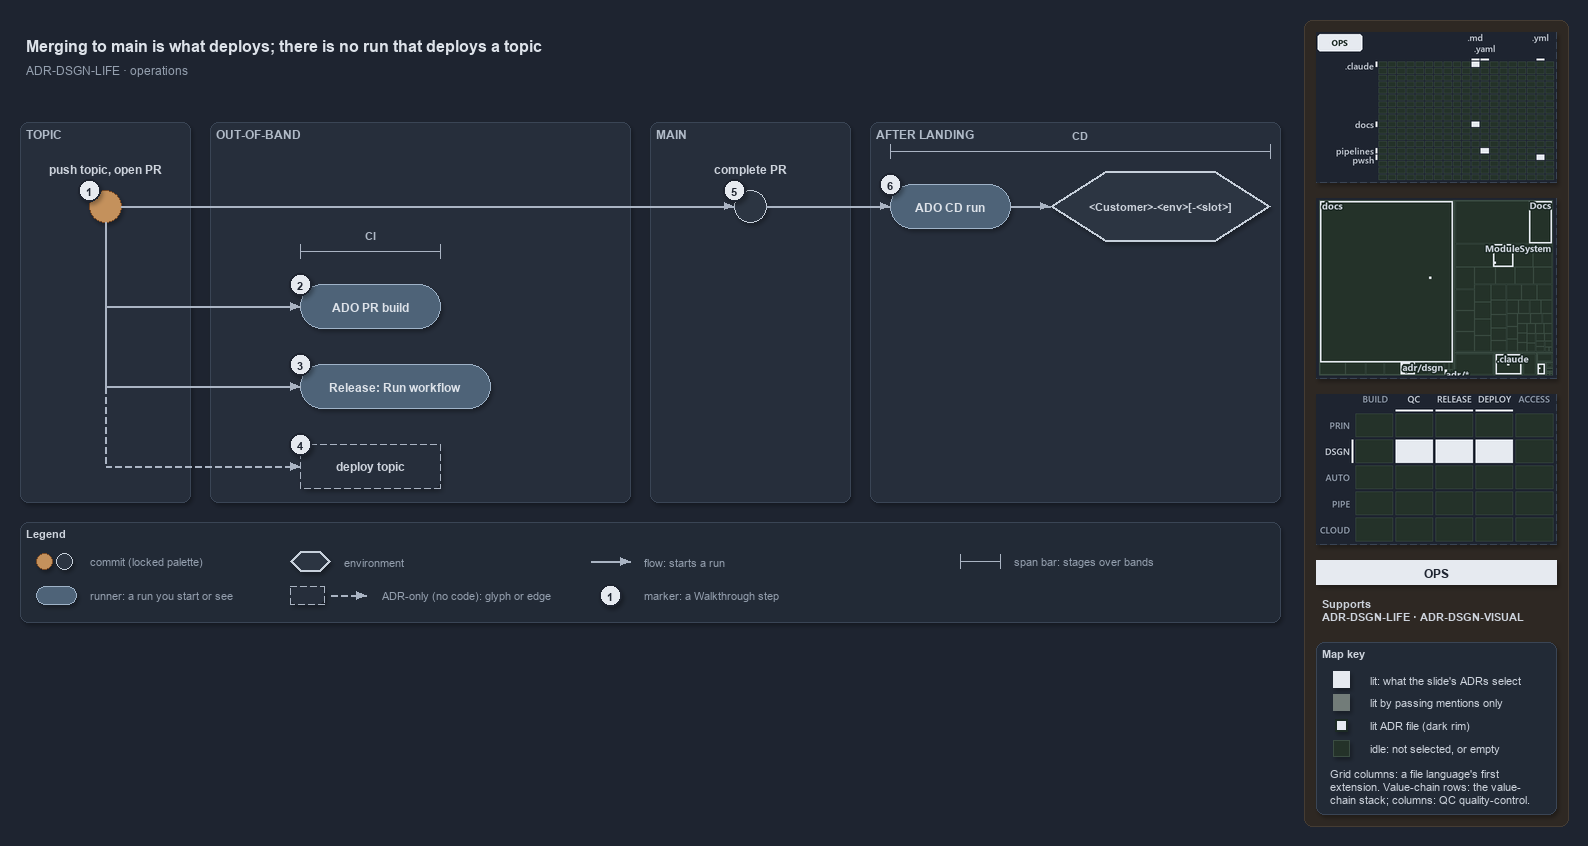

The diagram above was exported from draw.io. Its source (the exported page's mxGraphModel, read from the mxfile embedded in the PNG):
<mxGraphModel dx="1024" dy="768" grid="0" gridSize="10" guides="1" tooltips="1" connect="1" arrows="1" fold="1" page="1" pageScale="1" pageWidth="1572" pageHeight="630" background="#1E2430" math="0" shadow="1">
  <root>
    <mxCell id="0" />
    <mxCell id="1" parent="0" />
    <mxCell id="sidebar-bg" value="" style="rounded=1;arcSize=2;html=1;fillColor=#2E2823;strokeColor=#453C33;shadow=0;" vertex="1" parent="1">
      <mxGeometry x="1304" y="4" width="264" height="806" as="geometry" />
    </mxCell>
    <mxCell id="title" value="Merging to main is what deploys; there is no run that deploys a topic" style="text;html=1;align=left;verticalAlign=middle;fontSize=16;fontStyle=1;fontColor=#DDE2E9;" vertex="1" parent="1">
      <mxGeometry x="20" y="14" width="1260" height="30" as="geometry" />
    </mxCell>
    <mxCell id="subtitle" value="ADR-DSGN-LIFE &amp;#183; operations" style="text;html=1;align=left;verticalAlign=middle;fontSize=12;fontColor=#949FAE;" vertex="1" parent="1">
      <mxGeometry x="20" y="44" width="1240" height="20" as="geometry" />
    </mxCell>
    <mxCell id="band-topic" value="TOPIC" style="rounded=1;html=1;arcSize=3;fillColor=#262E3B;strokeColor=#3A4555;verticalAlign=top;align=left;spacingLeft=8;fontStyle=1;fontSize=12;fontColor=#B0BAC7;" vertex="1" parent="1">
      <mxGeometry x="20" y="106" width="170" height="380" as="geometry" />
    </mxCell>
    <mxCell id="band-oob" value="OUT-OF-BAND" style="rounded=1;html=1;arcSize=3;fillColor=#262E3B;strokeColor=#3A4555;verticalAlign=top;align=left;spacingLeft=8;fontStyle=1;fontSize=12;fontColor=#B0BAC7;" vertex="1" parent="1">
      <mxGeometry x="210" y="106" width="420" height="380" as="geometry" />
    </mxCell>
    <mxCell id="band-main" value="MAIN" style="rounded=1;html=1;arcSize=3;fillColor=#262E3B;strokeColor=#3A4555;verticalAlign=top;align=left;spacingLeft=8;fontStyle=1;fontSize=12;fontColor=#B0BAC7;" vertex="1" parent="1">
      <mxGeometry x="650" y="106" width="200" height="380" as="geometry" />
    </mxCell>
    <mxCell id="band-after" value="AFTER LANDING" style="rounded=1;html=1;arcSize=3;fillColor=#262E3B;strokeColor=#3A4555;verticalAlign=top;align=left;spacingLeft=8;fontStyle=1;fontSize=12;fontColor=#B0BAC7;" vertex="1" parent="1">
      <mxGeometry x="870" y="106" width="410" height="380" as="geometry" />
    </mxCell>
    <mxCell id="c-topic" value="" style="ellipse;html=1;fillColor=#C4915C;strokeColor=#7A4B25;strokeWidth=1.5;fontStyle=1;fontSize=11;fontColor=#CDD3DC;" vertex="1" parent="1">
      <mxGeometry x="89" y="174" width="32" height="32" as="geometry" />
    </mxCell>
    <mxCell id="c-topic-name" value="push topic, open PR" style="text;html=1;align=center;verticalAlign=middle;fontSize=12;fontStyle=1;fontColor=#CDD3DC;" vertex="1" parent="1">
      <mxGeometry x="25" y="144" width="160" height="18" as="geometry" />
    </mxCell>
    <mxCell id="c-main" value="" style="ellipse;html=1;fillColor=#2C3542;strokeColor=#C7D0DB;strokeWidth=1.5;fontStyle=1;fontSize=11;fontColor=#CDD3DC;" vertex="1" parent="1">
      <mxGeometry x="734" y="174" width="32" height="32" as="geometry" />
    </mxCell>
    <mxCell id="c-main-name" value="complete PR" style="text;html=1;align=center;verticalAlign=middle;fontSize=12;fontStyle=1;fontColor=#CDD3DC;" vertex="1" parent="1">
      <mxGeometry x="670" y="144" width="160" height="18" as="geometry" />
    </mxCell>
    <mxCell id="edge-topic-main" value="" style="edgeStyle=orthogonalEdgeStyle;rounded=1;html=1;endArrow=block;strokeColor=#AAB4C3;fontColor=#CDD3DC;shadow=0;" edge="1" parent="1" source="c-topic" target="c-main">
      <mxGeometry relative="1" as="geometry" />
    </mxCell>
    <mxCell id="r-cd" value="&lt;b&gt;ADO CD run&lt;/b&gt;" style="rounded=1;arcSize=50;whiteSpace=wrap;html=1;fillColor=#4E6378;strokeColor=#9FB3C8;fontSize=12;fontColor=#DDE2E9;" vertex="1" parent="1">
      <mxGeometry x="890" y="168" width="120" height="44" as="geometry" />
    </mxCell>
    <mxCell id="e-slot" value="&lt;b&gt;&amp;lt;Customer&amp;gt;-&amp;lt;env&amp;gt;[-&amp;lt;slot&amp;gt;]&lt;/b&gt;" style="shape=hexagon;perimeter=hexagonPerimeter2;whiteSpace=wrap;html=1;fillColor=#2C3542;strokeColor=#C7D0DB;strokeWidth=2;fontColor=#CDD3DC;fontSize=11;" vertex="1" parent="1">
      <mxGeometry x="1050" y="155" width="220" height="70" as="geometry" />
    </mxCell>
    <mxCell id="edge-main-cd" value="" style="edgeStyle=orthogonalEdgeStyle;rounded=1;html=1;endArrow=block;strokeColor=#AAB4C3;fontColor=#CDD3DC;shadow=0;" edge="1" parent="1" source="c-main" target="r-cd">
      <mxGeometry relative="1" as="geometry" />
    </mxCell>
    <mxCell id="edge-cd-slot" value="" style="edgeStyle=orthogonalEdgeStyle;rounded=1;html=1;endArrow=block;strokeColor=#AAB4C3;fontColor=#CDD3DC;shadow=0;" edge="1" parent="1" source="r-cd" target="e-slot">
      <mxGeometry relative="1" as="geometry" />
    </mxCell>
    <mxCell id="span-cd" value="" style="shape=crossbar;whiteSpace=wrap;html=1;rounded=1;fillColor=none;strokeColor=#AAB4C3;strokeWidth=1.5;" vertex="1" parent="1">
      <mxGeometry x="890" y="128" width="380" height="14" as="geometry" />
    </mxCell>
    <mxCell id="span-cd-label" value="CD" style="text;html=1;align=center;verticalAlign=middle;fontSize=11;fontStyle=1;fontColor=#B0BAC7;labelBackgroundColor=#262E3B;" vertex="1" parent="1">
      <mxGeometry x="1050" y="110" width="60" height="16" as="geometry" />
    </mxCell>
    <mxCell id="port-topic-r2" value="" style="text;html=1;strokeColor=none;fillColor=none;" vertex="1" parent="1">
      <mxGeometry x="105" y="290" width="1" height="1" as="geometry" />
    </mxCell>
    <mxCell id="port-topic-r3" value="" style="text;html=1;strokeColor=none;fillColor=none;" vertex="1" parent="1">
      <mxGeometry x="105" y="370" width="1" height="1" as="geometry" />
    </mxCell>
    <mxCell id="port-topic-r4" value="" style="text;html=1;strokeColor=none;fillColor=none;" vertex="1" parent="1">
      <mxGeometry x="105" y="450" width="1" height="1" as="geometry" />
    </mxCell>
    <mxCell id="edge-topic-bus" value="" style="edgeStyle=orthogonalEdgeStyle;rounded=1;html=1;endArrow=block;strokeColor=#AAB4C3;endArrow=none;fontColor=#CDD3DC;shadow=0;" edge="1" parent="1" source="c-topic" target="port-topic-r2">
      <mxGeometry relative="1" as="geometry" />
    </mxCell>
    <mxCell id="edge-bus-r3" value="" style="edgeStyle=orthogonalEdgeStyle;rounded=1;html=1;endArrow=block;strokeColor=#AAB4C3;endArrow=none;fontColor=#CDD3DC;shadow=0;" edge="1" parent="1" source="port-topic-r2" target="port-topic-r3">
      <mxGeometry relative="1" as="geometry" />
    </mxCell>
    <mxCell id="edge-bus-r4" value="" style="edgeStyle=orthogonalEdgeStyle;rounded=1;html=1;endArrow=block;strokeColor=#AAB4C3;endArrow=none;dashed=1;fontColor=#CDD3DC;shadow=0;" edge="1" parent="1" source="port-topic-r3" target="port-topic-r4">
      <mxGeometry relative="1" as="geometry" />
    </mxCell>
    <mxCell id="r-pr" value="&lt;b&gt;ADO PR build&lt;/b&gt;" style="rounded=1;arcSize=50;whiteSpace=wrap;html=1;fillColor=#4E6378;strokeColor=#9FB3C8;fontSize=12;fontColor=#DDE2E9;" vertex="1" parent="1">
      <mxGeometry x="300" y="268" width="140" height="44" as="geometry" />
    </mxCell>
    <mxCell id="r-release" value="&lt;b&gt;Release: Run workflow&lt;/b&gt;" style="rounded=1;arcSize=50;whiteSpace=wrap;html=1;fillColor=#4E6378;strokeColor=#9FB3C8;fontSize=12;fontColor=#DDE2E9;" vertex="1" parent="1">
      <mxGeometry x="300" y="348" width="190" height="44" as="geometry" />
    </mxCell>
    <mxCell id="a-deploy" value="&lt;b&gt;deploy topic&lt;/b&gt;" style="rounded=1;whiteSpace=wrap;html=1;arcSize=50;fillColor=#262E3B;strokeColor=#AAB4C3;dashed=1;fontSize=12;" vertex="1" parent="1">
      <mxGeometry x="300" y="428" width="140" height="44" as="geometry" />
    </mxCell>
    <mxCell id="edge-bus-pr" value="" style="edgeStyle=orthogonalEdgeStyle;rounded=1;html=1;endArrow=block;strokeColor=#AAB4C3;fontColor=#CDD3DC;shadow=0;" edge="1" parent="1" source="port-topic-r2" target="r-pr">
      <mxGeometry relative="1" as="geometry" />
    </mxCell>
    <mxCell id="edge-bus-release" value="" style="edgeStyle=orthogonalEdgeStyle;rounded=1;html=1;endArrow=block;strokeColor=#AAB4C3;fontColor=#CDD3DC;shadow=0;" edge="1" parent="1" source="port-topic-r3" target="r-release">
      <mxGeometry relative="1" as="geometry" />
    </mxCell>
    <mxCell id="edge-bus-deploy" value="" style="edgeStyle=orthogonalEdgeStyle;rounded=1;html=1;endArrow=block;strokeColor=#AAB4C3;dashed=1;fontColor=#CDD3DC;shadow=0;" edge="1" parent="1" source="port-topic-r4" target="a-deploy">
      <mxGeometry relative="1" as="geometry" />
    </mxCell>
    <mxCell id="span-ci" value="" style="shape=crossbar;whiteSpace=wrap;html=1;rounded=1;fillColor=none;strokeColor=#AAB4C3;strokeWidth=1.5;" vertex="1" parent="1">
      <mxGeometry x="300" y="228" width="140" height="14" as="geometry" />
    </mxCell>
    <mxCell id="span-ci-label" value="CI" style="text;html=1;align=center;verticalAlign=middle;fontSize=11;fontStyle=1;fontColor=#B0BAC7;labelBackgroundColor=#262E3B;" vertex="1" parent="1">
      <mxGeometry x="340" y="210" width="60" height="16" as="geometry" />
    </mxCell>
    <mxCell id="mark-1" value="1" style="ellipse;html=1;fillColor=#E6EAF0;strokeColor=#1E2430;strokeWidth=2;fontColor=#1E2430;fontStyle=1;fontSize=11;" vertex="1" parent="1">
      <mxGeometry x="78" y="163" width="22" height="22" as="geometry" />
    </mxCell>
    <mxCell id="mark-2" value="2" style="ellipse;html=1;fillColor=#E6EAF0;strokeColor=#1E2430;strokeWidth=2;fontColor=#1E2430;fontStyle=1;fontSize=11;" vertex="1" parent="1">
      <mxGeometry x="289" y="257" width="22" height="22" as="geometry" />
    </mxCell>
    <mxCell id="mark-3" value="3" style="ellipse;html=1;fillColor=#E6EAF0;strokeColor=#1E2430;strokeWidth=2;fontColor=#1E2430;fontStyle=1;fontSize=11;" vertex="1" parent="1">
      <mxGeometry x="289" y="337" width="22" height="22" as="geometry" />
    </mxCell>
    <mxCell id="mark-4" value="4" style="ellipse;html=1;fillColor=#E6EAF0;strokeColor=#1E2430;strokeWidth=2;fontColor=#1E2430;fontStyle=1;fontSize=11;" vertex="1" parent="1">
      <mxGeometry x="289" y="417" width="22" height="22" as="geometry" />
    </mxCell>
    <mxCell id="mark-5" value="5" style="ellipse;html=1;fillColor=#E6EAF0;strokeColor=#1E2430;strokeWidth=2;fontColor=#1E2430;fontStyle=1;fontSize=11;" vertex="1" parent="1">
      <mxGeometry x="723" y="163" width="22" height="22" as="geometry" />
    </mxCell>
    <mxCell id="mark-6" value="6" style="ellipse;html=1;fillColor=#E6EAF0;strokeColor=#1E2430;strokeWidth=2;fontColor=#1E2430;fontStyle=1;fontSize=11;" vertex="1" parent="1">
      <mxGeometry x="879" y="157" width="22" height="22" as="geometry" />
    </mxCell>
    <mxCell id="legend" value="&lt;b&gt;Legend&lt;/b&gt;" style="rounded=1;whiteSpace=wrap;html=1;arcSize=6;fillColor=#222A36;strokeColor=#3A4555;align=left;verticalAlign=top;spacing=8;fontSize=11;fontColor=#CDD3DC;" vertex="1" parent="1">
      <mxGeometry x="20" y="506" width="1260" height="100" as="geometry" />
    </mxCell>
    <mxCell id="legend-0-brown" value="" style="ellipse;html=1;fillColor=#C4915C;strokeColor=#7A4B25;strokeWidth=1.5;fontColor=#CDD3DC;" vertex="1" parent="1">
      <mxGeometry x="36" y="537" width="16" height="16" as="geometry" />
    </mxCell>
    <mxCell id="legend-0-grey" value="" style="ellipse;html=1;fillColor=#2C3542;strokeColor=#C7D0DB;strokeWidth=1.5;fontColor=#CDD3DC;" vertex="1" parent="1">
      <mxGeometry x="56" y="537" width="16" height="16" as="geometry" />
    </mxCell>
    <mxCell id="legend-0-text" value="commit (locked palette)" style="text;html=1;align=left;verticalAlign=middle;fontSize=11;fontColor=#949FAE;" vertex="1" parent="1">
      <mxGeometry x="84" y="535" width="290" height="20" as="geometry" />
    </mxCell>
    <mxCell id="legend-1" value="" style="rounded=1;arcSize=50;whiteSpace=wrap;html=1;fillColor=#4E6378;strokeColor=#9FB3C8;fontSize=12;fontColor=#DDE2E9;" vertex="1" parent="1">
      <mxGeometry x="36" y="570" width="40" height="18" as="geometry" />
    </mxCell>
    <mxCell id="legend-1-text" value="runner: a run you start or see" style="text;html=1;align=left;verticalAlign=middle;fontSize=11;fontColor=#949FAE;" vertex="1" parent="1">
      <mxGeometry x="84" y="569" width="290" height="20" as="geometry" />
    </mxCell>
    <mxCell id="legend-2" value="" style="shape=hexagon;perimeter=hexagonPerimeter2;whiteSpace=wrap;html=1;fillColor=#2C3542;strokeColor=#C7D0DB;strokeWidth=2;fontColor=#CDD3DC;fontSize=12;" vertex="1" parent="1">
      <mxGeometry x="290" y="535" width="40" height="20" as="geometry" />
    </mxCell>
    <mxCell id="legend-2-text" value="environment" style="text;html=1;align=left;verticalAlign=middle;fontSize=11;fontColor=#949FAE;" vertex="1" parent="1">
      <mxGeometry x="338" y="535" width="290" height="20" as="geometry" />
    </mxCell>
    <mxCell id="legend-3" value="" style="rounded=1;whiteSpace=wrap;html=1;arcSize=50;fillColor=#262E3B;strokeColor=#AAB4C3;dashed=1;fontSize=12;" vertex="1" parent="1">
      <mxGeometry x="290" y="570" width="34" height="18" as="geometry" />
    </mxCell>
    <mxCell id="legend-3-a" value="" style="text;html=1;strokeColor=none;fillColor=none;" vertex="1" parent="1">
      <mxGeometry x="330" y="579" width="1" height="1" as="geometry" />
    </mxCell>
    <mxCell id="legend-3-b" value="" style="text;html=1;strokeColor=none;fillColor=none;" vertex="1" parent="1">
      <mxGeometry x="366" y="579" width="1" height="1" as="geometry" />
    </mxCell>
    <mxCell id="legend-3-edge" value="" style="edgeStyle=orthogonalEdgeStyle;rounded=1;html=1;endArrow=block;strokeColor=#AAB4C3;dashed=1;fontColor=#CDD3DC;shadow=0;" edge="1" parent="1" source="legend-3-a" target="legend-3-b">
      <mxGeometry relative="1" as="geometry" />
    </mxCell>
    <mxCell id="legend-3-text" value="ADR-only (no code): glyph or edge" style="text;html=1;align=left;verticalAlign=middle;fontSize=11;fontColor=#949FAE;" vertex="1" parent="1">
      <mxGeometry x="376" y="569" width="290" height="20" as="geometry" />
    </mxCell>
    <mxCell id="legend-4-a" value="" style="text;html=1;strokeColor=none;fillColor=none;" vertex="1" parent="1">
      <mxGeometry x="590" y="545" width="1" height="1" as="geometry" />
    </mxCell>
    <mxCell id="legend-4-b" value="" style="text;html=1;strokeColor=none;fillColor=none;" vertex="1" parent="1">
      <mxGeometry x="630" y="545" width="1" height="1" as="geometry" />
    </mxCell>
    <mxCell id="legend-4-edge" value="" style="edgeStyle=orthogonalEdgeStyle;rounded=1;html=1;endArrow=block;strokeColor=#AAB4C3;fontColor=#CDD3DC;shadow=0;" edge="1" parent="1" source="legend-4-a" target="legend-4-b">
      <mxGeometry relative="1" as="geometry" />
    </mxCell>
    <mxCell id="legend-4-text" value="flow: starts a run" style="text;html=1;align=left;verticalAlign=middle;fontSize=11;fontColor=#949FAE;" vertex="1" parent="1">
      <mxGeometry x="638" y="535" width="290" height="20" as="geometry" />
    </mxCell>
    <mxCell id="legend-5" value="1" style="ellipse;html=1;fillColor=#E6EAF0;strokeColor=#1E2430;strokeWidth=2;fontColor=#1E2430;fontStyle=1;fontSize=11;" vertex="1" parent="1">
      <mxGeometry x="599" y="568" width="22" height="22" as="geometry" />
    </mxCell>
    <mxCell id="legend-5-text" value="marker: a Walkthrough step" style="text;html=1;align=left;verticalAlign=middle;fontSize=11;fontColor=#949FAE;" vertex="1" parent="1">
      <mxGeometry x="638" y="569" width="290" height="20" as="geometry" />
    </mxCell>
    <mxCell id="legend-6" value="" style="shape=crossbar;whiteSpace=wrap;html=1;rounded=1;fillColor=none;strokeColor=#AAB4C3;strokeWidth=1.5;" vertex="1" parent="1">
      <mxGeometry x="960" y="538" width="40" height="14" as="geometry" />
    </mxCell>
    <mxCell id="legend-6-text" value="span bar: stages over bands" style="text;html=1;align=left;verticalAlign=middle;fontSize=11;fontColor=#949FAE;" vertex="1" parent="1">
      <mxGeometry x="1008" y="535" width="290" height="20" as="geometry" />
    </mxCell>
    <mxCell id="minimap-grid" value="" style="shape=image;html=1;imageAspect=0;aspect=fixed;verticalLabelPosition=bottom;strokeColor=#3A4555;dashed=1;fillColor=#222A36;image=data:image/png,(base64 omitted: 9972 chars);" vertex="1" parent="1">
      <mxGeometry x="1316" y="16" width="240" height="150" as="geometry" />
    </mxCell>
    <mxCell id="minimap-tree" value="" style="shape=image;html=1;imageAspect=0;aspect=fixed;verticalLabelPosition=bottom;strokeColor=#3A4555;dashed=1;fillColor=#222A36;image=data:image/png,(base64 omitted: 15660 chars);" vertex="1" parent="1">
      <mxGeometry x="1316" y="182" width="240" height="180" as="geometry" />
    </mxCell>
    <mxCell id="minimap-chain" value="" style="shape=image;html=1;imageAspect=0;aspect=fixed;verticalLabelPosition=bottom;strokeColor=#3A4555;dashed=1;fillColor=#222A36;image=data:image/png,(base64 omitted: 13568 chars);" vertex="1" parent="1">
      <mxGeometry x="1316" y="378" width="240" height="150" as="geometry" />
    </mxCell>
    <mxCell id="lens-badge" value="OPS" style="rounded=0;whiteSpace=wrap;html=1;align=center;verticalAlign=middle;fontSize=12;fontStyle=1;fontColor=#1E2430;fillColor=#E6EAF0;strokeColor=none;" vertex="1" parent="1">
      <mxGeometry x="1316" y="544" width="240" height="24" as="geometry" />
    </mxCell>
    <mxCell id="supports" value="&lt;b&gt;Supports&lt;/b&gt;&lt;br&gt;ADR-DSGN-LIFE &amp;#183; ADR-DSGN-VISUAL" style="text;html=1;whiteSpace=wrap;align=left;verticalAlign=top;fontSize=11;fontColor=#CDD3DC;" vertex="1" parent="1">
      <mxGeometry x="1316" y="576" width="240" height="38" as="geometry" />
    </mxCell>
    <mxCell id="mapkey" value="&lt;b&gt;Map key&lt;/b&gt;" style="rounded=1;arcSize=6;whiteSpace=wrap;html=1;align=left;verticalAlign=top;fontSize=11;fontColor=#CDD3DC;fillColor=#222A36;strokeColor=#3A4555;spacingLeft=8;spacingTop=2;" vertex="1" parent="1">
      <mxGeometry x="1316" y="626" width="240" height="172" as="geometry" />
    </mxCell>
    <mxCell id="mapkey-lit" value="" style="rounded=0;html=1;fillColor=#E6EAF0;strokeColor=#E6EAF0;" vertex="1" parent="1">
      <mxGeometry x="1333.0" y="655.0" width="16" height="16" as="geometry" />
    </mxCell>
    <mxCell id="mapkey-lit-text" value="lit: what the slide's ADRs select" style="text;html=1;align=left;verticalAlign=middle;fontSize=11;fontColor=#CDD3DC;" vertex="1" parent="1">
      <mxGeometry x="1364" y="653" width="184" height="20" as="geometry" />
    </mxCell>
    <mxCell id="mapkey-touched" value="" style="rounded=0;html=1;fillColor=#727C79;strokeColor=#727C79;" vertex="1" parent="1">
      <mxGeometry x="1333.0" y="678.0" width="16" height="16" as="geometry" />
    </mxCell>
    <mxCell id="mapkey-touched-text" value="lit by passing mentions only" style="text;html=1;align=left;verticalAlign=middle;fontSize=11;fontColor=#CDD3DC;" vertex="1" parent="1">
      <mxGeometry x="1364" y="676" width="184" height="20" as="geometry" />
    </mxCell>
    <mxCell id="mapkey-adr" value="" style="rounded=0;html=1;fillColor=#E6EAF0;strokeColor=#1C2A24;strokeWidth=2;" vertex="1" parent="1">
      <mxGeometry x="1335.0" y="703.0" width="12" height="12" as="geometry" />
    </mxCell>
    <mxCell id="mapkey-adr-text" value="lit ADR file (dark rim)" style="text;html=1;align=left;verticalAlign=middle;fontSize=11;fontColor=#CDD3DC;" vertex="1" parent="1">
      <mxGeometry x="1364" y="699" width="184" height="20" as="geometry" />
    </mxCell>
    <mxCell id="mapkey-idle" value="" style="rounded=0;html=1;fillColor=#243229;strokeColor=#3B4D43;" vertex="1" parent="1">
      <mxGeometry x="1333.0" y="724.0" width="16" height="16" as="geometry" />
    </mxCell>
    <mxCell id="mapkey-idle-text" value="idle: not selected, or empty" style="text;html=1;align=left;verticalAlign=middle;fontSize=11;fontColor=#CDD3DC;" vertex="1" parent="1">
      <mxGeometry x="1364" y="722" width="184" height="20" as="geometry" />
    </mxCell>
    <mxCell id="mapkey-codes" value="Grid columns: a file language's first&lt;br&gt;extension. Value-chain rows: the value-&lt;br&gt;chain stack; columns: QC quality-control." style="text;html=1;align=left;verticalAlign=top;whiteSpace=wrap;fontSize=11;fontColor=#CDD3DC;" vertex="1" parent="1">
      <mxGeometry x="1324" y="746" width="224" height="46" as="geometry" />
    </mxCell>
  </root>
</mxGraphModel>